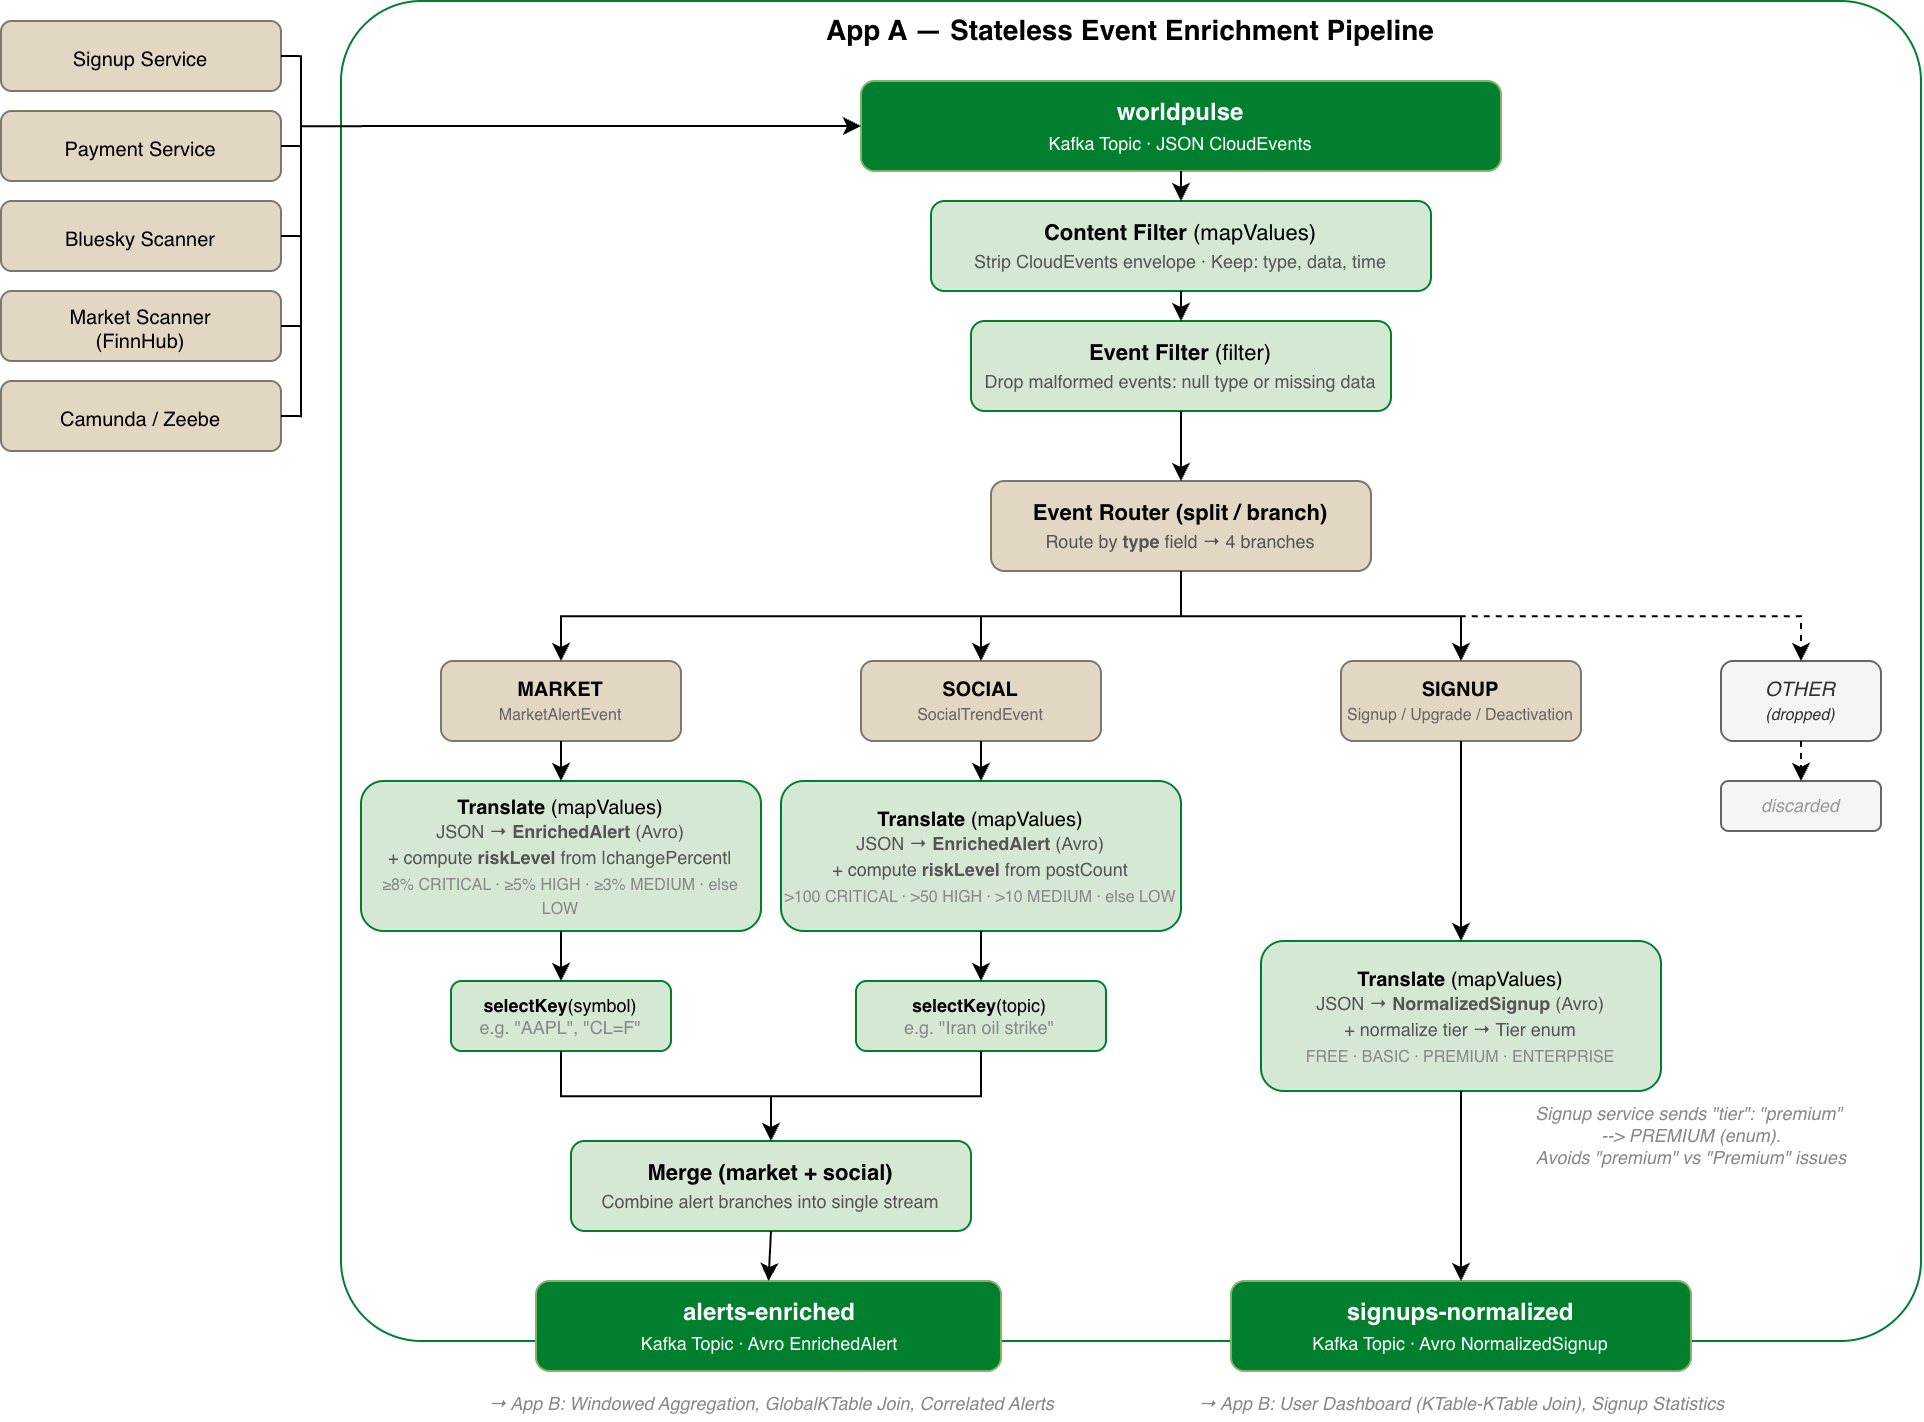

The diagram above was exported from draw.io. Its source (the exported page's mxGraphModel, read from the mxfile embedded in the PNG):
<mxGraphModel dx="2547" dy="1204" grid="1" gridSize="10" guides="1" tooltips="1" connect="1" arrows="1" fold="1" page="1" pageScale="1" pageWidth="1400" pageHeight="1000" math="0" shadow="0">
  <root>
    <mxCell id="d2_0" />
    <mxCell id="d2_1" parent="d2_0" />
    <mxCell id="d2_bg" parent="d2_1" style="rounded=1;whiteSpace=wrap;html=1;fillColor=none;strokeColor=#00802F;verticalAlign=top;fontStyle=1;fontSize=14;arcSize=6;" value="App A — Stateless Event Enrichment Pipeline" vertex="1">
      <mxGeometry height="670" width="790" x="100" y="70" as="geometry" />
    </mxCell>
    <mxCell id="d2_src" parent="d2_1" style="rounded=1;whiteSpace=wrap;html=1;fillColor=#00802F;strokeColor=#82b366;fontColor=#FFFFFF;fontStyle=1;fontSize=12;" value="worldpulse&lt;br&gt;&lt;font style=&quot;font-size:9px;font-weight:normal&quot;&gt;Kafka Topic · JSON CloudEvents&lt;/font&gt;" vertex="1">
      <mxGeometry height="45" width="320" x="360" y="110" as="geometry" />
    </mxCell>
    <mxCell id="d2_cf" parent="d2_1" style="rounded=1;whiteSpace=wrap;html=1;fillColor=#d5e8d4;strokeColor=#00802F;fontSize=11;" value="&lt;b&gt;Content Filter&lt;/b&gt; (mapValues)&lt;br&gt;&lt;font style=&quot;font-size:9px;color:#555&quot;&gt;Strip CloudEvents envelope · Keep: type, data, time&lt;/font&gt;" vertex="1">
      <mxGeometry height="45" width="250" x="395" y="170" as="geometry" />
    </mxCell>
    <mxCell id="d2_ef" parent="d2_1" style="rounded=1;whiteSpace=wrap;html=1;fillColor=#d5e8d4;strokeColor=#00802F;fontSize=11;" value="&lt;b&gt;Event Filter&lt;/b&gt; (filter)&lt;br&gt;&lt;font style=&quot;font-size:9px;color:#555&quot;&gt;Drop malformed events: null type or missing data&lt;/font&gt;" vertex="1">
      <mxGeometry height="45" width="210" x="415" y="230" as="geometry" />
    </mxCell>
    <mxCell id="d2_router" parent="d2_1" style="rounded=1;whiteSpace=wrap;html=1;fillColor=#E1D7C3;strokeColor=#7D766B;fontSize=11;fontStyle=1;" value="Event Router (split / branch)&lt;br&gt;&lt;font style=&quot;font-size:9px;font-weight:normal;color:#555&quot;&gt;Route by &lt;b&gt;type&lt;/b&gt; field → 4 branches&lt;/font&gt;" vertex="1">
      <mxGeometry height="45" width="190" x="425" y="310" as="geometry" />
    </mxCell>
    <mxCell id="d2_br_market" parent="d2_1" style="rounded=1;whiteSpace=wrap;html=1;fillColor=#E1D7C3;strokeColor=#7D766B;fontSize=10;fontStyle=1;" value="MARKET&lt;br&gt;&lt;font style=&quot;font-size:8px;font-weight:normal;color:#666&quot;&gt;MarketAlertEvent&lt;/font&gt;" vertex="1">
      <mxGeometry height="40" width="120" x="150" y="400" as="geometry" />
    </mxCell>
    <mxCell id="d2_br_social" parent="d2_1" style="rounded=1;whiteSpace=wrap;html=1;fillColor=#E1D7C3;strokeColor=#7D766B;fontSize=10;fontStyle=1;" value="SOCIAL&lt;br&gt;&lt;font style=&quot;font-size:8px;font-weight:normal;color:#666&quot;&gt;SocialTrendEvent&lt;/font&gt;" vertex="1">
      <mxGeometry height="40" width="120" x="360" y="400" as="geometry" />
    </mxCell>
    <mxCell id="d2_br_signup" parent="d2_1" style="rounded=1;whiteSpace=wrap;html=1;fillColor=#E1D7C3;strokeColor=#7D766B;fontSize=10;fontStyle=1;" value="SIGNUP&lt;br&gt;&lt;font style=&quot;font-size:8px;font-weight:normal;color:#666&quot;&gt;Signup / Upgrade / Deactivation&lt;/font&gt;" vertex="1">
      <mxGeometry height="40" width="120" x="600" y="400" as="geometry" />
    </mxCell>
    <mxCell id="d2_br_other" parent="d2_1" style="rounded=1;whiteSpace=wrap;html=1;fillColor=#f5f5f5;fontColor=#333333;strokeColor=#666666;fontSize=10;fontStyle=2;" value="OTHER&lt;br&gt;&lt;font style=&quot;font-size:8px;font-weight:normal&quot;&gt;(dropped)&lt;/font&gt;" vertex="1">
      <mxGeometry height="40" width="80" x="790" y="400" as="geometry" />
    </mxCell>
    <mxCell id="d2_tr_market" parent="d2_1" style="rounded=1;whiteSpace=wrap;html=1;fillColor=#d5e8d4;strokeColor=#00802F;fontSize=10;" value="&lt;b&gt;Translate&lt;/b&gt; (mapValues)&lt;br&gt;&lt;font style=&quot;font-size:9px;color:#555&quot;&gt;JSON → &lt;b&gt;EnrichedAlert&lt;/b&gt; (Avro)&lt;br&gt;+ compute &lt;b&gt;riskLevel&lt;/b&gt; from |changePercent|&lt;br&gt;&lt;font style=&quot;font-size:8px;color:#888&quot;&gt;≥8% CRITICAL · ≥5% HIGH · ≥3% MEDIUM · else LOW&lt;/font&gt;&lt;/font&gt;" vertex="1">
      <mxGeometry height="75" width="200" x="110" y="460" as="geometry" />
    </mxCell>
    <mxCell id="d2_tr_social" parent="d2_1" style="rounded=1;whiteSpace=wrap;html=1;fillColor=#d5e8d4;strokeColor=#00802F;fontSize=10;" value="&lt;b&gt;Translate&lt;/b&gt; (mapValues)&lt;br&gt;&lt;font style=&quot;font-size:9px;color:#555&quot;&gt;JSON → &lt;b&gt;EnrichedAlert&lt;/b&gt; (Avro)&lt;br&gt;+ compute &lt;b&gt;riskLevel&lt;/b&gt; from postCount&lt;br&gt;&lt;font style=&quot;font-size:8px;color:#888&quot;&gt;&amp;gt;100 CRITICAL · &amp;gt;50 HIGH · &amp;gt;10 MEDIUM · else LOW&lt;/font&gt;&lt;/font&gt;" vertex="1">
      <mxGeometry height="75" width="200" x="320" y="460" as="geometry" />
    </mxCell>
    <mxCell id="d2_tr_signup" parent="d2_1" style="rounded=1;whiteSpace=wrap;html=1;fillColor=#d5e8d4;strokeColor=#00802F;fontSize=10;" value="&lt;b&gt;Translate&lt;/b&gt; (mapValues)&lt;br&gt;&lt;font style=&quot;font-size:9px;color:#555&quot;&gt;JSON → &lt;b&gt;NormalizedSignup&lt;/b&gt; (Avro)&lt;br&gt;+ normalize tier → Tier enum&lt;br&gt;&lt;font style=&quot;font-size:8px;color:#888&quot;&gt;FREE · BASIC · PREMIUM · ENTERPRISE&lt;/font&gt;&lt;/font&gt;" vertex="1">
      <mxGeometry height="75" width="200" x="560" y="540" as="geometry" />
    </mxCell>
    <mxCell id="d2_rekey_market" parent="d2_1" style="rounded=1;whiteSpace=wrap;html=1;fillColor=#d5e8d4;strokeColor=#00802F;fontSize=9;" value="&lt;b&gt;selectKey&lt;/b&gt;(symbol)&lt;br&gt;&lt;font color=&quot;#888&quot;&gt;e.g. &quot;AAPL&quot;, &quot;CL=F&quot;&lt;/font&gt;" vertex="1">
      <mxGeometry height="35" width="110" x="155" y="560" as="geometry" />
    </mxCell>
    <mxCell id="d2_rekey_social" parent="d2_1" style="rounded=1;whiteSpace=wrap;html=1;fillColor=#d5e8d4;strokeColor=#00802F;fontSize=9;" value="&lt;b&gt;selectKey&lt;/b&gt;(topic)&lt;br&gt;&lt;font color=&quot;#888&quot;&gt;e.g. &quot;Iran oil strike&quot;&lt;/font&gt;" vertex="1">
      <mxGeometry height="35" width="125" x="357.5" y="560" as="geometry" />
    </mxCell>
    <mxCell id="d2_merge" parent="d2_1" style="rounded=1;whiteSpace=wrap;html=1;fillColor=#d5e8d4;strokeColor=#00802F;fontSize=11;fontStyle=1;" value="Merge (market + social)&lt;br&gt;&lt;font style=&quot;font-size:9px;font-weight:normal;color:#555&quot;&gt;Combine alert branches into single stream&lt;/font&gt;" vertex="1">
      <mxGeometry height="45" width="200" x="215" y="640" as="geometry" />
    </mxCell>
    <mxCell id="d2_out_alerts" parent="d2_1" style="rounded=1;whiteSpace=wrap;html=1;fillColor=#00802F;strokeColor=#82b366;fontColor=#FFFFFF;fontStyle=1;fontSize=12;" value="alerts-enriched&lt;br&gt;&lt;font style=&quot;font-size:9px;font-weight:normal&quot;&gt;Kafka Topic · Avro EnrichedAlert&lt;/font&gt;" vertex="1">
      <mxGeometry height="45" width="232.5" x="197.5" y="710" as="geometry" />
    </mxCell>
    <mxCell id="d2_out_signups" parent="d2_1" style="rounded=1;whiteSpace=wrap;html=1;fillColor=#00802F;strokeColor=#82b366;fontColor=#FFFFFF;fontStyle=1;fontSize=12;" value="signups-normalized&lt;br&gt;&lt;font style=&quot;font-size:9px;font-weight:normal&quot;&gt;Kafka Topic · Avro NormalizedSignup&lt;/font&gt;" vertex="1">
      <mxGeometry height="45" width="230" x="545" y="710" as="geometry" />
    </mxCell>
    <mxCell id="d2_ds_alerts" parent="d2_1" style="text;html=1;fontSize=9;fillColor=none;strokeColor=none;align=center;fontColor=#888;fontStyle=2;" value="→ App B: Windowed Aggregation, GlobalKTable Join, Correlated Alerts" vertex="1">
      <mxGeometry height="20" width="360" x="135" y="760" as="geometry" />
    </mxCell>
    <mxCell id="d2_ds_signups" parent="d2_1" style="text;html=1;fontSize=9;fillColor=none;strokeColor=none;align=center;fontColor=#888;fontStyle=2;" value="→ App B: User Dashboard (KTable-KTable Join), Signup Statistics" vertex="1">
      <mxGeometry height="20" width="300" x="510" y="760" as="geometry" />
    </mxCell>
    <mxCell id="d2_prod_signup" parent="d2_1" style="rounded=1;whiteSpace=wrap;html=1;fillColor=#E1D7C3;strokeColor=#7D766B;fontSize=10;" value="Signup Service" vertex="1">
      <mxGeometry height="35" width="140" x="-70" y="80" as="geometry" />
    </mxCell>
    <mxCell id="d2_prod_payment" parent="d2_1" style="rounded=1;whiteSpace=wrap;html=1;fillColor=#E1D7C3;strokeColor=#7D766B;fontSize=10;" value="Payment Service" vertex="1">
      <mxGeometry height="35" width="140" x="-70" y="125" as="geometry" />
    </mxCell>
    <mxCell id="d2_prod_bluesky" parent="d2_1" style="rounded=1;whiteSpace=wrap;html=1;fillColor=#E1D7C3;strokeColor=#7D766B;fontSize=10;" value="Bluesky Scanner" vertex="1">
      <mxGeometry height="35" width="140" x="-70" y="170" as="geometry" />
    </mxCell>
    <mxCell id="d2_prod_market" parent="d2_1" style="rounded=1;whiteSpace=wrap;html=1;fillColor=#E1D7C3;strokeColor=#7D766B;fontSize=10;" value="Market Scanner&lt;div&gt;(FinnHub)&lt;/div&gt;" vertex="1">
      <mxGeometry height="35" width="140" x="-70" y="215" as="geometry" />
    </mxCell>
    <mxCell id="d2_prod_camunda" parent="d2_1" style="rounded=1;whiteSpace=wrap;html=1;fillColor=#E1D7C3;strokeColor=#7D766B;fontSize=10;" value="Camunda / Zeebe" vertex="1">
      <mxGeometry height="35" width="140" x="-70" y="260" as="geometry" />
    </mxCell>
    <mxCell id="d2_ep1" edge="1" parent="d2_1" source="d2_prod_signup" style="edgeStyle=orthogonalEdgeStyle;rounded=0;orthogonalLoop=1;jettySize=auto;html=1;exitX=1;exitY=0.5;exitDx=0;exitDy=0;entryX=0;entryY=0.5;entryDx=0;entryDy=0;" target="d2_src">
      <mxGeometry relative="1" as="geometry">
        <Array as="points">
          <mxPoint x="80" y="98" />
          <mxPoint x="80" y="133" />
        </Array>
      </mxGeometry>
    </mxCell>
    <mxCell id="d2_ep2" edge="1" parent="d2_1" source="d2_prod_payment" style="edgeStyle=orthogonalEdgeStyle;rounded=0;orthogonalLoop=1;jettySize=auto;html=1;exitX=1;exitY=0.5;exitDx=0;exitDy=0;entryX=0;entryY=0.5;entryDx=0;entryDy=0;" target="d2_src">
      <mxGeometry relative="1" as="geometry">
        <Array as="points">
          <mxPoint x="80" y="143" />
          <mxPoint x="80" y="133" />
        </Array>
      </mxGeometry>
    </mxCell>
    <mxCell id="d2_ep3" edge="1" parent="d2_1" source="d2_prod_bluesky" style="edgeStyle=orthogonalEdgeStyle;rounded=0;orthogonalLoop=1;jettySize=auto;html=1;exitX=1;exitY=0.5;exitDx=0;exitDy=0;entryX=0;entryY=0.5;entryDx=0;entryDy=0;" target="d2_src">
      <mxGeometry relative="1" as="geometry">
        <Array as="points">
          <mxPoint x="80" y="188" />
          <mxPoint x="80" y="133" />
        </Array>
      </mxGeometry>
    </mxCell>
    <mxCell id="d2_ep4" edge="1" parent="d2_1" source="d2_prod_market" style="edgeStyle=orthogonalEdgeStyle;rounded=0;orthogonalLoop=1;jettySize=auto;html=1;exitX=1;exitY=0.5;exitDx=0;exitDy=0;entryX=0;entryY=0.5;entryDx=0;entryDy=0;" target="d2_src">
      <mxGeometry relative="1" as="geometry">
        <Array as="points">
          <mxPoint x="80" y="233" />
          <mxPoint x="80" y="133" />
        </Array>
      </mxGeometry>
    </mxCell>
    <mxCell id="d2_ep5" edge="1" parent="d2_1" source="d2_prod_camunda" style="edgeStyle=orthogonalEdgeStyle;rounded=0;orthogonalLoop=1;jettySize=auto;html=1;exitX=1;exitY=0.5;exitDx=0;exitDy=0;entryX=0;entryY=0.5;entryDx=0;entryDy=0;" target="d2_src">
      <mxGeometry relative="1" as="geometry">
        <Array as="points">
          <mxPoint x="80" y="278" />
          <mxPoint x="80" y="133" />
        </Array>
      </mxGeometry>
    </mxCell>
    <mxCell id="d2_e1" edge="1" parent="d2_1" source="d2_src" style="edgeStyle=orthogonalEdgeStyle;rounded=0;orthogonalLoop=1;jettySize=auto;html=1;exitX=0.5;exitY=1;exitDx=0;exitDy=0;entryX=0.5;entryY=0;entryDx=0;entryDy=0;" target="d2_cf">
      <mxGeometry relative="1" as="geometry" />
    </mxCell>
    <mxCell id="d2_e2" edge="1" parent="d2_1" source="d2_cf" style="edgeStyle=orthogonalEdgeStyle;rounded=0;orthogonalLoop=1;jettySize=auto;html=1;exitX=0.5;exitY=1;exitDx=0;exitDy=0;entryX=0.5;entryY=0;entryDx=0;entryDy=0;" target="d2_ef">
      <mxGeometry relative="1" as="geometry" />
    </mxCell>
    <mxCell id="d2_e3" edge="1" parent="d2_1" source="d2_ef" style="edgeStyle=orthogonalEdgeStyle;rounded=0;orthogonalLoop=1;jettySize=auto;html=1;exitX=0.5;exitY=1;exitDx=0;exitDy=0;entryX=0.5;entryY=0;entryDx=0;entryDy=0;" target="d2_router">
      <mxGeometry relative="1" as="geometry" />
    </mxCell>
    <mxCell id="d2_e4" edge="1" parent="d2_1" source="d2_router" style="edgeStyle=orthogonalEdgeStyle;rounded=0;orthogonalLoop=1;jettySize=auto;html=1;exitX=0.5;exitY=1;exitDx=0;exitDy=0;entryX=0.5;entryY=0;entryDx=0;entryDy=0;" target="d2_br_market">
      <mxGeometry relative="1" as="geometry" />
    </mxCell>
    <mxCell id="d2_e5" edge="1" parent="d2_1" source="d2_router" style="edgeStyle=orthogonalEdgeStyle;rounded=0;orthogonalLoop=1;jettySize=auto;html=1;exitX=0.5;exitY=1;exitDx=0;exitDy=0;entryX=0.5;entryY=0;entryDx=0;entryDy=0;" target="d2_br_social">
      <mxGeometry relative="1" as="geometry" />
    </mxCell>
    <mxCell id="d2_e6" edge="1" parent="d2_1" source="d2_router" style="edgeStyle=orthogonalEdgeStyle;rounded=0;orthogonalLoop=1;jettySize=auto;html=1;exitX=0.5;exitY=1;exitDx=0;exitDy=0;entryX=0.5;entryY=0;entryDx=0;entryDy=0;" target="d2_br_signup">
      <mxGeometry relative="1" as="geometry" />
    </mxCell>
    <mxCell id="d2_e7" edge="1" parent="d2_1" source="d2_router" style="edgeStyle=orthogonalEdgeStyle;rounded=0;orthogonalLoop=1;jettySize=auto;html=1;exitX=0.5;exitY=1;exitDx=0;exitDy=0;entryX=0.5;entryY=0;entryDx=0;entryDy=0;dashed=1;" target="d2_br_other">
      <mxGeometry relative="1" as="geometry" />
    </mxCell>
    <mxCell id="d2_e8" edge="1" parent="d2_1" source="d2_br_market" style="edgeStyle=orthogonalEdgeStyle;rounded=0;orthogonalLoop=1;jettySize=auto;html=1;exitX=0.5;exitY=1;exitDx=0;exitDy=0;entryX=0.5;entryY=0;entryDx=0;entryDy=0;" target="d2_tr_market">
      <mxGeometry relative="1" as="geometry" />
    </mxCell>
    <mxCell id="d2_e9" edge="1" parent="d2_1" source="d2_br_social" style="edgeStyle=orthogonalEdgeStyle;rounded=0;orthogonalLoop=1;jettySize=auto;html=1;exitX=0.5;exitY=1;exitDx=0;exitDy=0;entryX=0.5;entryY=0;entryDx=0;entryDy=0;" target="d2_tr_social">
      <mxGeometry relative="1" as="geometry" />
    </mxCell>
    <mxCell id="d2_e10" edge="1" parent="d2_1" source="d2_br_signup" style="edgeStyle=orthogonalEdgeStyle;rounded=0;orthogonalLoop=1;jettySize=auto;html=1;exitX=0.5;exitY=1;exitDx=0;exitDy=0;entryX=0.5;entryY=0;entryDx=0;entryDy=0;" target="d2_tr_signup">
      <mxGeometry relative="1" as="geometry" />
    </mxCell>
    <mxCell id="d2_e11" edge="1" parent="d2_1" source="d2_tr_market" style="edgeStyle=orthogonalEdgeStyle;rounded=0;orthogonalLoop=1;jettySize=auto;html=1;exitX=0.5;exitY=1;exitDx=0;exitDy=0;entryX=0.5;entryY=0;entryDx=0;entryDy=0;" target="d2_rekey_market">
      <mxGeometry relative="1" as="geometry" />
    </mxCell>
    <mxCell id="d2_e12" edge="1" parent="d2_1" source="d2_tr_social" style="edgeStyle=orthogonalEdgeStyle;rounded=0;orthogonalLoop=1;jettySize=auto;html=1;exitX=0.5;exitY=1;exitDx=0;exitDy=0;entryX=0.5;entryY=0;entryDx=0;entryDy=0;" target="d2_rekey_social">
      <mxGeometry relative="1" as="geometry" />
    </mxCell>
    <mxCell id="d2_e13" edge="1" parent="d2_1" source="d2_rekey_market" style="edgeStyle=orthogonalEdgeStyle;rounded=0;orthogonalLoop=1;jettySize=auto;html=1;exitX=0.5;exitY=1;exitDx=0;exitDy=0;entryX=0.5;entryY=0;entryDx=0;entryDy=0;" target="d2_merge">
      <mxGeometry relative="1" as="geometry" />
    </mxCell>
    <mxCell id="d2_e14" edge="1" parent="d2_1" source="d2_rekey_social" style="edgeStyle=orthogonalEdgeStyle;rounded=0;orthogonalLoop=1;jettySize=auto;html=1;exitX=0.5;exitY=1;exitDx=0;exitDy=0;entryX=0.5;entryY=0;entryDx=0;entryDy=0;" target="d2_merge">
      <mxGeometry relative="1" as="geometry" />
    </mxCell>
    <mxCell id="d2_e15" edge="1" parent="d2_1" source="d2_merge" style="edgeStyle=orthogonalEdgeStyle;rounded=0;orthogonalLoop=1;jettySize=auto;html=1;exitX=0.5;exitY=1;exitDx=0;exitDy=0;entryX=0.5;entryY=0;entryDx=0;entryDy=0;" target="d2_out_alerts">
      <mxGeometry relative="1" as="geometry" />
    </mxCell>
    <mxCell id="d2_e16" edge="1" parent="d2_1" source="d2_tr_signup" style="edgeStyle=orthogonalEdgeStyle;rounded=0;orthogonalLoop=1;jettySize=auto;html=1;exitX=0.5;exitY=1;exitDx=0;exitDy=0;entryX=0.5;entryY=0;entryDx=0;entryDy=0;" target="d2_out_signups">
      <mxGeometry relative="1" as="geometry" />
    </mxCell>
    <mxCell id="d2_drop" parent="d2_1" style="rounded=1;whiteSpace=wrap;html=1;fillColor=#f5f5f5;fontColor=#999999;strokeColor=#666666;fontSize=9;fontStyle=2;" value="discarded" vertex="1">
      <mxGeometry height="25" width="80" x="790" y="460" as="geometry" />
    </mxCell>
    <mxCell id="d2_e17" edge="1" parent="d2_1" source="d2_br_other" style="edgeStyle=orthogonalEdgeStyle;rounded=0;orthogonalLoop=1;jettySize=auto;html=1;exitX=0.5;exitY=1;exitDx=0;exitDy=0;entryX=0.5;entryY=0;entryDx=0;entryDy=0;dashed=1;" target="d2_drop">
      <mxGeometry relative="1" as="geometry" />
    </mxCell>
    <mxCell id="nifXy76npaSOIfaKbHm_-0" parent="d2_1" style="text;html=1;fontSize=9;fillColor=none;strokeColor=none;align=center;fontColor=#888;fontStyle=2;" value="Signup service sends &quot;tier&quot;: &quot;premium&quot;&amp;nbsp;&lt;div&gt;-&lt;span style=&quot;background-color: transparent; color: light-dark(rgb(136, 136, 136), rgb(0, 0, 0));&quot;&gt;-&amp;gt; PREMIUM (enum).&lt;/span&gt;&lt;/div&gt;&lt;div&gt;&lt;span style=&quot;background-color: transparent; color: light-dark(rgb(136, 136, 136), rgb(0, 0, 0));&quot;&gt;Avoids &quot;premium&quot; vs &quot;Premium&quot; issues&lt;/span&gt;&lt;/div&gt;" vertex="1">
      <mxGeometry height="40" width="170" x="690" y="615" as="geometry" />
    </mxCell>
  </root>
</mxGraphModel>